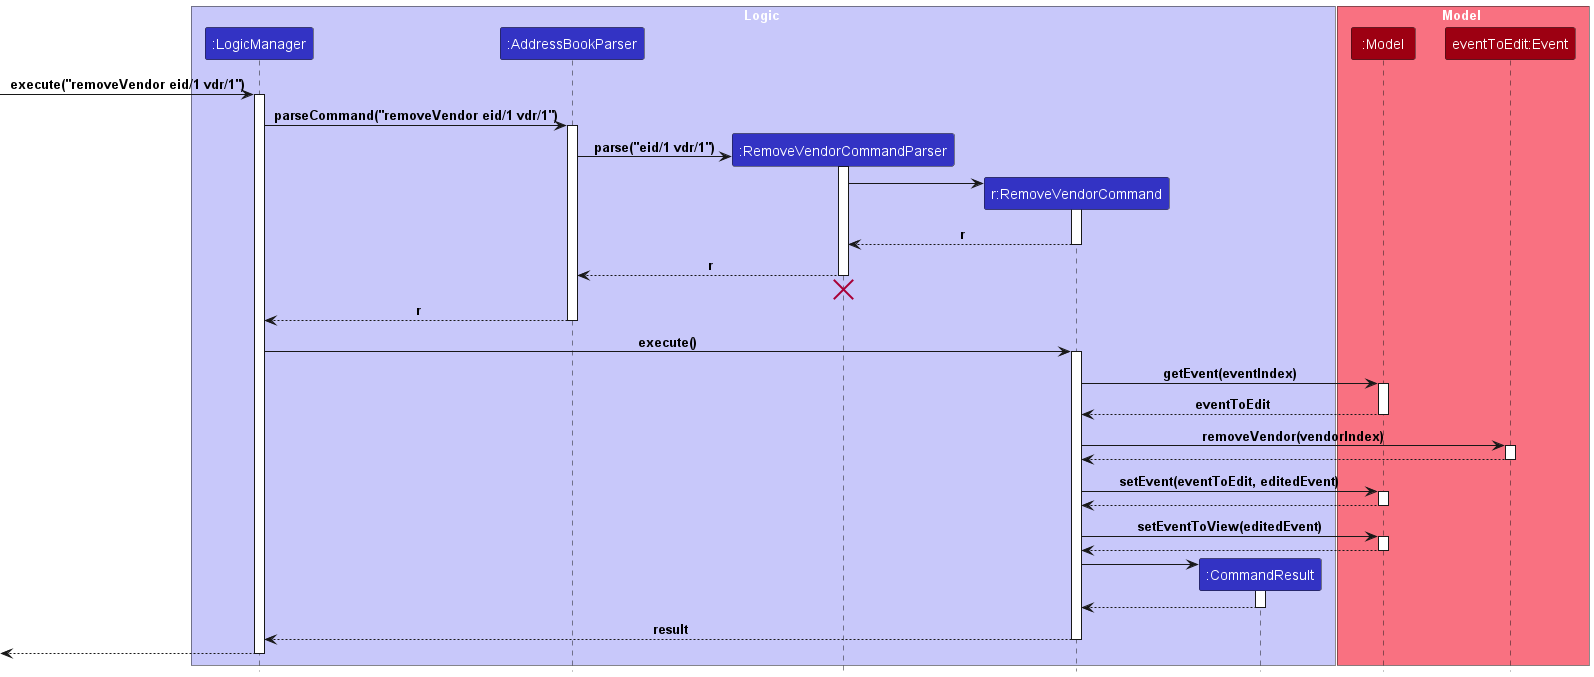

The diagram above was rendered by PlantUML. Its source (embedded in the PNG):
@startuml
!include style.puml

box Logic LOGIC_COLOR_T1
participant ":LogicManager" as LogicManager LOGIC_COLOR
participant ":AddressBookParser" as AddressBookParser LOGIC_COLOR
participant ":RemoveVendorCommandParser" as RemoveVendorCommandParser LOGIC_COLOR
participant "r:RemoveVendorCommand" as RemoveVendorCommand LOGIC_COLOR
participant ":CommandResult" as CommandResult LOGIC_COLOR
end box

box Model MODEL_COLOR_T1
participant ":Model" as Model MODEL_COLOR
participant "eventToEdit:Event" as Event MODEL_COLOR
end box

[-> LogicManager : execute("removeVendor eid/1 vdr/1")
activate LogicManager

LogicManager -> AddressBookParser : parseCommand("removeVendor eid/1 vdr/1")
activate AddressBookParser

create RemoveVendorCommandParser
AddressBookParser -> RemoveVendorCommandParser: parse("eid/1 vdr/1")
activate RemoveVendorCommandParser

create RemoveVendorCommand
RemoveVendorCommandParser -> RemoveVendorCommand
activate RemoveVendorCommand

RemoveVendorCommand --> RemoveVendorCommandParser : r
deactivate RemoveVendorCommand

RemoveVendorCommandParser --> AddressBookParser : r
deactivate RemoveVendorCommandParser
'Hidden arrow to position the destroy marker below the end of the activation bar.
RemoveVendorCommandParser -[hidden]-> AddressBookParser
destroy RemoveVendorCommandParser

AddressBookParser --> LogicManager : r
deactivate AddressBookParser

LogicManager -> RemoveVendorCommand : execute()
activate RemoveVendorCommand

RemoveVendorCommand -> Model : getEvent(eventIndex)
activate Model
Model --> RemoveVendorCommand : eventToEdit
deactivate Model

RemoveVendorCommand -> Event : removeVendor(vendorIndex)
activate Event
Event --> RemoveVendorCommand
deactivate Event

RemoveVendorCommand -> Model++ : setEvent(eventToEdit, editedEvent)
return

RemoveVendorCommand -> Model++ : setEventToView(editedEvent)
return

create CommandResult
RemoveVendorCommand -> CommandResult
activate CommandResult

CommandResult --> RemoveVendorCommand
deactivate CommandResult

RemoveVendorCommand --> LogicManager : result
deactivate RemoveVendorCommand

[<--LogicManager
deactivate LogicManager

@enduml